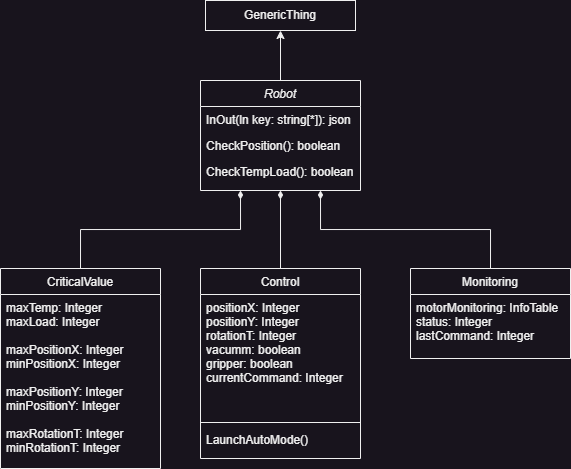

The diagram above was exported from draw.io. Its source (the exported page's mxGraphModel, read from the mxfile embedded in the PNG):
<mxGraphModel dx="773" dy="564" grid="1" gridSize="10" guides="1" tooltips="1" connect="1" arrows="1" fold="1" page="1" pageScale="1" pageWidth="827" pageHeight="1169" math="0" shadow="0">
  <root>
    <mxCell id="WIyWlLk6GJQsqaUBKTNV-0" />
    <mxCell id="WIyWlLk6GJQsqaUBKTNV-1" parent="WIyWlLk6GJQsqaUBKTNV-0" />
    <mxCell id="zkfFHV4jXpPFQw0GAbJ--0" value="Robot" style="swimlane;fontStyle=2;align=center;verticalAlign=top;childLayout=stackLayout;horizontal=1;startSize=26;horizontalStack=0;resizeParent=1;resizeLast=0;collapsible=1;marginBottom=0;rounded=0;shadow=0;strokeWidth=1;" parent="WIyWlLk6GJQsqaUBKTNV-1" vertex="1">
      <mxGeometry x="220" y="120" width="160" height="110" as="geometry">
        <mxRectangle x="230" y="140" width="160" height="26" as="alternateBounds" />
      </mxGeometry>
    </mxCell>
    <mxCell id="zkfFHV4jXpPFQw0GAbJ--1" value="InOut(ln key: string[*]): json" style="text;align=left;verticalAlign=top;spacingLeft=4;spacingRight=4;overflow=hidden;rotatable=0;points=[[0,0.5],[1,0.5]];portConstraint=eastwest;" parent="zkfFHV4jXpPFQw0GAbJ--0" vertex="1">
      <mxGeometry y="26" width="160" height="26" as="geometry" />
    </mxCell>
    <mxCell id="zkfFHV4jXpPFQw0GAbJ--2" value="CheckPosition(): boolean" style="text;align=left;verticalAlign=top;spacingLeft=4;spacingRight=4;overflow=hidden;rotatable=0;points=[[0,0.5],[1,0.5]];portConstraint=eastwest;rounded=0;shadow=0;html=0;" parent="zkfFHV4jXpPFQw0GAbJ--0" vertex="1">
      <mxGeometry y="52" width="160" height="26" as="geometry" />
    </mxCell>
    <mxCell id="zkfFHV4jXpPFQw0GAbJ--3" value="CheckTempLoad(): boolean" style="text;align=left;verticalAlign=top;spacingLeft=4;spacingRight=4;overflow=hidden;rotatable=0;points=[[0,0.5],[1,0.5]];portConstraint=eastwest;rounded=0;shadow=0;html=0;" parent="zkfFHV4jXpPFQw0GAbJ--0" vertex="1">
      <mxGeometry y="78" width="160" height="26" as="geometry" />
    </mxCell>
    <mxCell id="mjGL1-qoWDXcKOANwVxa-11" style="edgeStyle=orthogonalEdgeStyle;rounded=0;orthogonalLoop=1;jettySize=auto;html=1;exitX=0.5;exitY=0;exitDx=0;exitDy=0;entryX=0.75;entryY=1;entryDx=0;entryDy=0;endArrow=diamondThin;endFill=1;" edge="1" parent="WIyWlLk6GJQsqaUBKTNV-1" source="zkfFHV4jXpPFQw0GAbJ--13" target="zkfFHV4jXpPFQw0GAbJ--0">
      <mxGeometry relative="1" as="geometry" />
    </mxCell>
    <mxCell id="zkfFHV4jXpPFQw0GAbJ--13" value="Monitoring&#10;" style="swimlane;fontStyle=0;align=center;verticalAlign=top;childLayout=stackLayout;horizontal=1;startSize=26;horizontalStack=0;resizeParent=1;resizeLast=0;collapsible=1;marginBottom=0;rounded=0;shadow=0;strokeWidth=1;" parent="WIyWlLk6GJQsqaUBKTNV-1" vertex="1">
      <mxGeometry x="430" y="308" width="160" height="90" as="geometry">
        <mxRectangle x="340" y="380" width="170" height="26" as="alternateBounds" />
      </mxGeometry>
    </mxCell>
    <mxCell id="zkfFHV4jXpPFQw0GAbJ--14" value="motorMonitoring: InfoTable&#10;status: Integer&#10;lastCommand: Integer" style="text;align=left;verticalAlign=top;spacingLeft=4;spacingRight=4;overflow=hidden;rotatable=0;points=[[0,0.5],[1,0.5]];portConstraint=eastwest;" parent="zkfFHV4jXpPFQw0GAbJ--13" vertex="1">
      <mxGeometry y="26" width="160" height="54" as="geometry" />
    </mxCell>
    <mxCell id="mjGL1-qoWDXcKOANwVxa-0" value="GenericThing" style="rounded=0;whiteSpace=wrap;html=1;" vertex="1" parent="WIyWlLk6GJQsqaUBKTNV-1">
      <mxGeometry x="225" y="40" width="150" height="30" as="geometry" />
    </mxCell>
    <mxCell id="mjGL1-qoWDXcKOANwVxa-1" value="" style="endArrow=classic;html=1;rounded=0;entryX=0.5;entryY=1;entryDx=0;entryDy=0;exitX=0.5;exitY=0;exitDx=0;exitDy=0;" edge="1" parent="WIyWlLk6GJQsqaUBKTNV-1" source="zkfFHV4jXpPFQw0GAbJ--0" target="mjGL1-qoWDXcKOANwVxa-0">
      <mxGeometry width="50" height="50" relative="1" as="geometry">
        <mxPoint x="390" y="530" as="sourcePoint" />
        <mxPoint x="440" y="480" as="targetPoint" />
      </mxGeometry>
    </mxCell>
    <mxCell id="mjGL1-qoWDXcKOANwVxa-10" style="edgeStyle=orthogonalEdgeStyle;rounded=0;orthogonalLoop=1;jettySize=auto;html=1;exitX=0.5;exitY=0;exitDx=0;exitDy=0;entryX=0.5;entryY=1;entryDx=0;entryDy=0;endArrow=diamondThin;endFill=1;" edge="1" parent="WIyWlLk6GJQsqaUBKTNV-1" source="mjGL1-qoWDXcKOANwVxa-2" target="zkfFHV4jXpPFQw0GAbJ--0">
      <mxGeometry relative="1" as="geometry" />
    </mxCell>
    <mxCell id="mjGL1-qoWDXcKOANwVxa-2" value="Control" style="swimlane;fontStyle=0;align=center;verticalAlign=top;childLayout=stackLayout;horizontal=1;startSize=26;horizontalStack=0;resizeParent=1;resizeLast=0;collapsible=1;marginBottom=0;rounded=0;shadow=0;strokeWidth=1;" vertex="1" parent="WIyWlLk6GJQsqaUBKTNV-1">
      <mxGeometry x="220" y="308" width="160" height="190" as="geometry">
        <mxRectangle x="340" y="380" width="170" height="26" as="alternateBounds" />
      </mxGeometry>
    </mxCell>
    <mxCell id="mjGL1-qoWDXcKOANwVxa-3" value="positionX: Integer&#10;positionY: Integer&#10;rotationT: Integer&#10;vacumm: boolean&#10;gripper: boolean&#10;currentCommand: Integer" style="text;align=left;verticalAlign=top;spacingLeft=4;spacingRight=4;overflow=hidden;rotatable=0;points=[[0,0.5],[1,0.5]];portConstraint=eastwest;" vertex="1" parent="mjGL1-qoWDXcKOANwVxa-2">
      <mxGeometry y="26" width="160" height="124" as="geometry" />
    </mxCell>
    <mxCell id="mjGL1-qoWDXcKOANwVxa-4" value="" style="line;html=1;strokeWidth=1;align=left;verticalAlign=middle;spacingTop=-1;spacingLeft=3;spacingRight=3;rotatable=0;labelPosition=right;points=[];portConstraint=eastwest;" vertex="1" parent="mjGL1-qoWDXcKOANwVxa-2">
      <mxGeometry y="150" width="160" height="8" as="geometry" />
    </mxCell>
    <mxCell id="mjGL1-qoWDXcKOANwVxa-13" value="LaunchAutoMode()" style="text;align=left;verticalAlign=top;spacingLeft=4;spacingRight=4;overflow=hidden;rotatable=0;points=[[0,0.5],[1,0.5]];portConstraint=eastwest;" vertex="1" parent="mjGL1-qoWDXcKOANwVxa-2">
      <mxGeometry y="158" width="160" height="26" as="geometry" />
    </mxCell>
    <mxCell id="mjGL1-qoWDXcKOANwVxa-9" style="edgeStyle=orthogonalEdgeStyle;rounded=0;orthogonalLoop=1;jettySize=auto;html=1;exitX=0.5;exitY=0;exitDx=0;exitDy=0;entryX=0.25;entryY=1;entryDx=0;entryDy=0;endArrow=diamondThin;endFill=1;" edge="1" parent="WIyWlLk6GJQsqaUBKTNV-1" source="mjGL1-qoWDXcKOANwVxa-5" target="zkfFHV4jXpPFQw0GAbJ--0">
      <mxGeometry relative="1" as="geometry" />
    </mxCell>
    <mxCell id="mjGL1-qoWDXcKOANwVxa-5" value="CriticalValue" style="swimlane;fontStyle=0;align=center;verticalAlign=top;childLayout=stackLayout;horizontal=1;startSize=26;horizontalStack=0;resizeParent=1;resizeLast=0;collapsible=1;marginBottom=0;rounded=0;shadow=0;strokeWidth=1;" vertex="1" parent="WIyWlLk6GJQsqaUBKTNV-1">
      <mxGeometry x="20" y="308" width="160" height="200" as="geometry">
        <mxRectangle x="340" y="380" width="170" height="26" as="alternateBounds" />
      </mxGeometry>
    </mxCell>
    <mxCell id="mjGL1-qoWDXcKOANwVxa-6" value="maxTemp: Integer&#10;maxLoad: Integer&#10;&#10;maxPositionX: Integer&#10;minPositionX: Integer&#10;&#10;maxPositionY: Integer&#10;minPositionY: Integer&#10;&#10;maxRotationT: Integer&#10;minRotationT: Integer" style="text;align=left;verticalAlign=top;spacingLeft=4;spacingRight=4;overflow=hidden;rotatable=0;points=[[0,0.5],[1,0.5]];portConstraint=eastwest;" vertex="1" parent="mjGL1-qoWDXcKOANwVxa-5">
      <mxGeometry y="26" width="160" height="164" as="geometry" />
    </mxCell>
  </root>
</mxGraphModel>